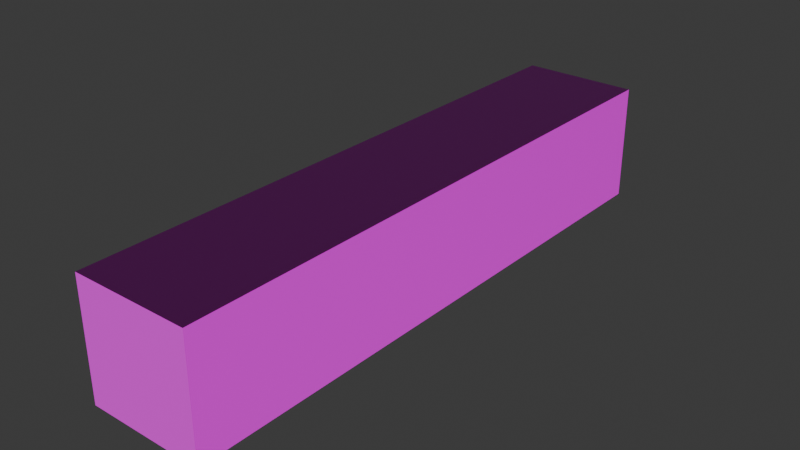 # Source: torch.blend  (saved by Blender 4.2.66; exported with 4.5.12 LTS)
import bpy
from mathutils import Matrix  # noqa: F401  (used for matrix-valued properties, if any)

bpy.ops.wm.read_factory_settings(use_empty=True)
scene = bpy.context.scene
scene.name = 'Scene'

# ---- collections
col_collection = bpy.data.collections.new('Collection'); scene.collection.children.link(col_collection)

# ---- images (referenced by path relative to the original .blend; pixels are not part of the script)
import os
ASSET_DIR = os.environ.get("B2B_ASSET_DIR", "")  # directory of the original .blend (textures are referenced by path, not embedded)
HERE = os.path.dirname(os.path.abspath(__file__))  # packed textures are extracted next to this script under _unpacked/

def load_image(name, relpath, width, height, colorspace="sRGB"):
    """Load a texture the original file referenced (path relative to the .blend, or extracted next to this script)."""
    p = next((c for c in (os.path.join(HERE, relpath), os.path.join(ASSET_DIR, relpath)) if relpath and os.path.exists(c)), "")
    if p:
        img = bpy.data.images.load(p, check_existing=True)
        img.name = name
    else:  # same state as the original file: an image datablock whose file is absent (Cycles renders it pink)
        img = bpy.data.images.new(name, width, height)
        img.source = "FILE"
        img.filepath = "//" + (relpath or name)
    img.colorspace_settings.name = colorspace
    return img
img_torch_png = load_image('torch.png', 'torch.png', 1024, 1024, 'sRGB')
img_torch_n_png = load_image('torch_n.png', 'torch_n.png', 1024, 1024, 'Non-Color')

# ---- materials (node trees are filled in below, after node groups)
mat_material = bpy.data.materials.new('Material')
mat_material.alpha_threshold = 0.0
mat_material.use_transparent_shadow = False
mat_material.roughness = 0.5
mat_material.line_color = (0.0, 0.0, 0.0, 1.0)
mat_material_001 = bpy.data.materials.new('Material.001')

# ---- material node trees
mat_material.use_nodes = True; mat_material.node_tree.nodes.clear()
_N = mat_material.node_tree.nodes; _L = mat_material.node_tree.links
n0 = _N.new('ShaderNodeOutputMaterial'); n0.name = 'Material Output'; n0.location = (300, 300)
n1 = _N.new('ShaderNodeBsdfPrincipled'); n1.name = 'Principled BSDF'; n1.location = (10, 300)
n1.inputs[3].default_value = 1.45
_L.new(n1.outputs[0], n0.inputs[0])
n0.is_active_output = True
mat_material_001.use_nodes = True; mat_material_001.node_tree.nodes.clear()
_N = mat_material_001.node_tree.nodes; _L = mat_material_001.node_tree.links
n0 = _N.new('ShaderNodeBsdfPrincipled'); n0.name = 'Principled BSDF'; n0.location = (10, 300)
n1 = _N.new('ShaderNodeOutputMaterial'); n1.name = 'Material Output'; n1.location = (300, 300)
n2 = _N.new('ShaderNodeTexImage'); n2.name = 'Image Texture'; n2.location = (-375, 292)
n2.image = img_torch_png
n2.interpolation = 'Closest'
n3 = _N.new('ShaderNodeNormalMap'); n3.name = 'Normal Map'; n3.location = (-221, -44)
n4 = _N.new('ShaderNodeTexImage'); n4.name = 'Image Texture.001'; n4.location = (-523, -36)
n4.image = img_torch_n_png
_L.new(n0.outputs[0], n1.inputs[0])
_L.new(n2.outputs[0], n0.inputs[0])
_L.new(n3.outputs[0], n0.inputs[5])
_L.new(n4.outputs[0], n3.inputs[1])
n1.is_active_output = True

# ---- world
world_world = bpy.data.worlds.new('World'); scene.world = world_world
world_world.use_nodes = True; world_world.node_tree.nodes.clear()
_N = world_world.node_tree.nodes; _L = world_world.node_tree.links
n0 = _N.new('ShaderNodeOutputWorld'); n0.name = 'World Output'; n0.location = (300, 300)
n1 = _N.new('ShaderNodeBackground'); n1.name = 'Background'; n1.location = (10, 300)
n1.inputs[0].default_value = (0.05088, 0.05088, 0.05088, 1.0)
_L.new(n1.outputs[0], n0.inputs[0])
n0.is_active_output = True
world_world.color = (0.05088, 0.05088, 0.05088)
world_world.sun_shadow_jitter_overblur = 0.0

# ---- meshes
me_cube = bpy.data.meshes.new('Cube')
me_cube.from_pydata([(1.0, 1.0, 1.0), (1.0, 1.0, -1.0), (1.0, -1.0, 1.0), (1.0, -1.0, -1.0), (-1.0, 1.0, 1.0), (-1.0, 1.0, -1.0), (-1.0, -1.0, 1.0), (-1.0, -1.0, -1.0)], [], [(0, 4, 6, 2), (3, 2, 6, 7), (7, 6, 4, 5), (5, 1, 3, 7), (1, 0, 2, 3), (5, 4, 0, 1)])
me_cube.polygons.foreach_set('material_index', [1, 1, 1, 1, 1, 1])
_uv = me_cube.uv_layers.new(name='UVMap')
_uv.uv.foreach_set('vector', [0.438, -0.002, 0.5625, -0.002, 0.5625, 0.627, 0.438, 0.627, 0.4587, 0.5291, 0.5498, 0.5306, 0.5506, 0.6117, 0.4587, 0.6117, 0.4341, 0.6226, 0.561, 0.6226, 0.561, -0.0009999, 0.4341, -0.0009999, 0.44, 0.002922, 0.5645, 0.002922, 0.5645, 0.622, 0.44, 0.622, 0.439, 0.002922, 0.5635, 0.002922, 0.5635, 0.6245, 0.439, 0.6245, 0.5469, 0.001953, 0.5596, 0.001953, 0.5605, 0.01563, 0.5479, 0.0166])
me_cube.materials.append(mat_material)
me_cube.materials.append(mat_material_001)
me_cube.use_mirror_vertex_groups = False
me_cube.update()

# ---- objects
ob_cube = bpy.data.objects.new('Cube', me_cube)

# ---- transforms, parenting, visibility, modifiers, constraints
ob_cube.location = (0.0, 0.0, 0.0)
ob_cube.scale = (0.4, 2.0, 0.4)
ob_cube.lock_rotations_4d = False
ob_cube.empty_display_type = 'ARROWS'
ob_cube.lineart.crease_threshold = 0.0

# ---- collection membership
col_collection.objects.link(ob_cube)

# ---- scene / render settings (as saved in the file)
scene.frame_start = 1; scene.frame_end = 250; scene.frame_set(1)
scene.render.engine = 'BLENDER_EEVEE_NEXT'
bpy.context.view_layer.update()

# ---- added for rendering (the .blend has no active camera and no usable light): camera, sun
cam_auto = bpy.data.cameras.new('AutoCamera')
cam_auto.lens = 50.0
cam_auto.sensor_width = 36.0
cam_auto.clip_end = 1000.0
ob_auto_camera = bpy.data.objects.new('AutoCamera', cam_auto)
scene.collection.objects.link(ob_auto_camera)
ob_auto_camera.location = (3.84609, -4.6153, 3.07687)
ob_auto_camera.rotation_euler = (1.09748, -7.21219e-08, 0.694738)
scene.camera = ob_auto_camera
light_auto_sun = bpy.data.lights.new('AutoSun', 'SUN')
light_auto_sun.energy = 3.0
light_auto_sun.angle = 0.0523599
ob_auto_sun = bpy.data.objects.new('AutoSun', light_auto_sun)
scene.collection.objects.link(ob_auto_sun)
ob_auto_sun.rotation_euler = (0.872665, 0.174533, 0.523599)
bpy.context.view_layer.update()
